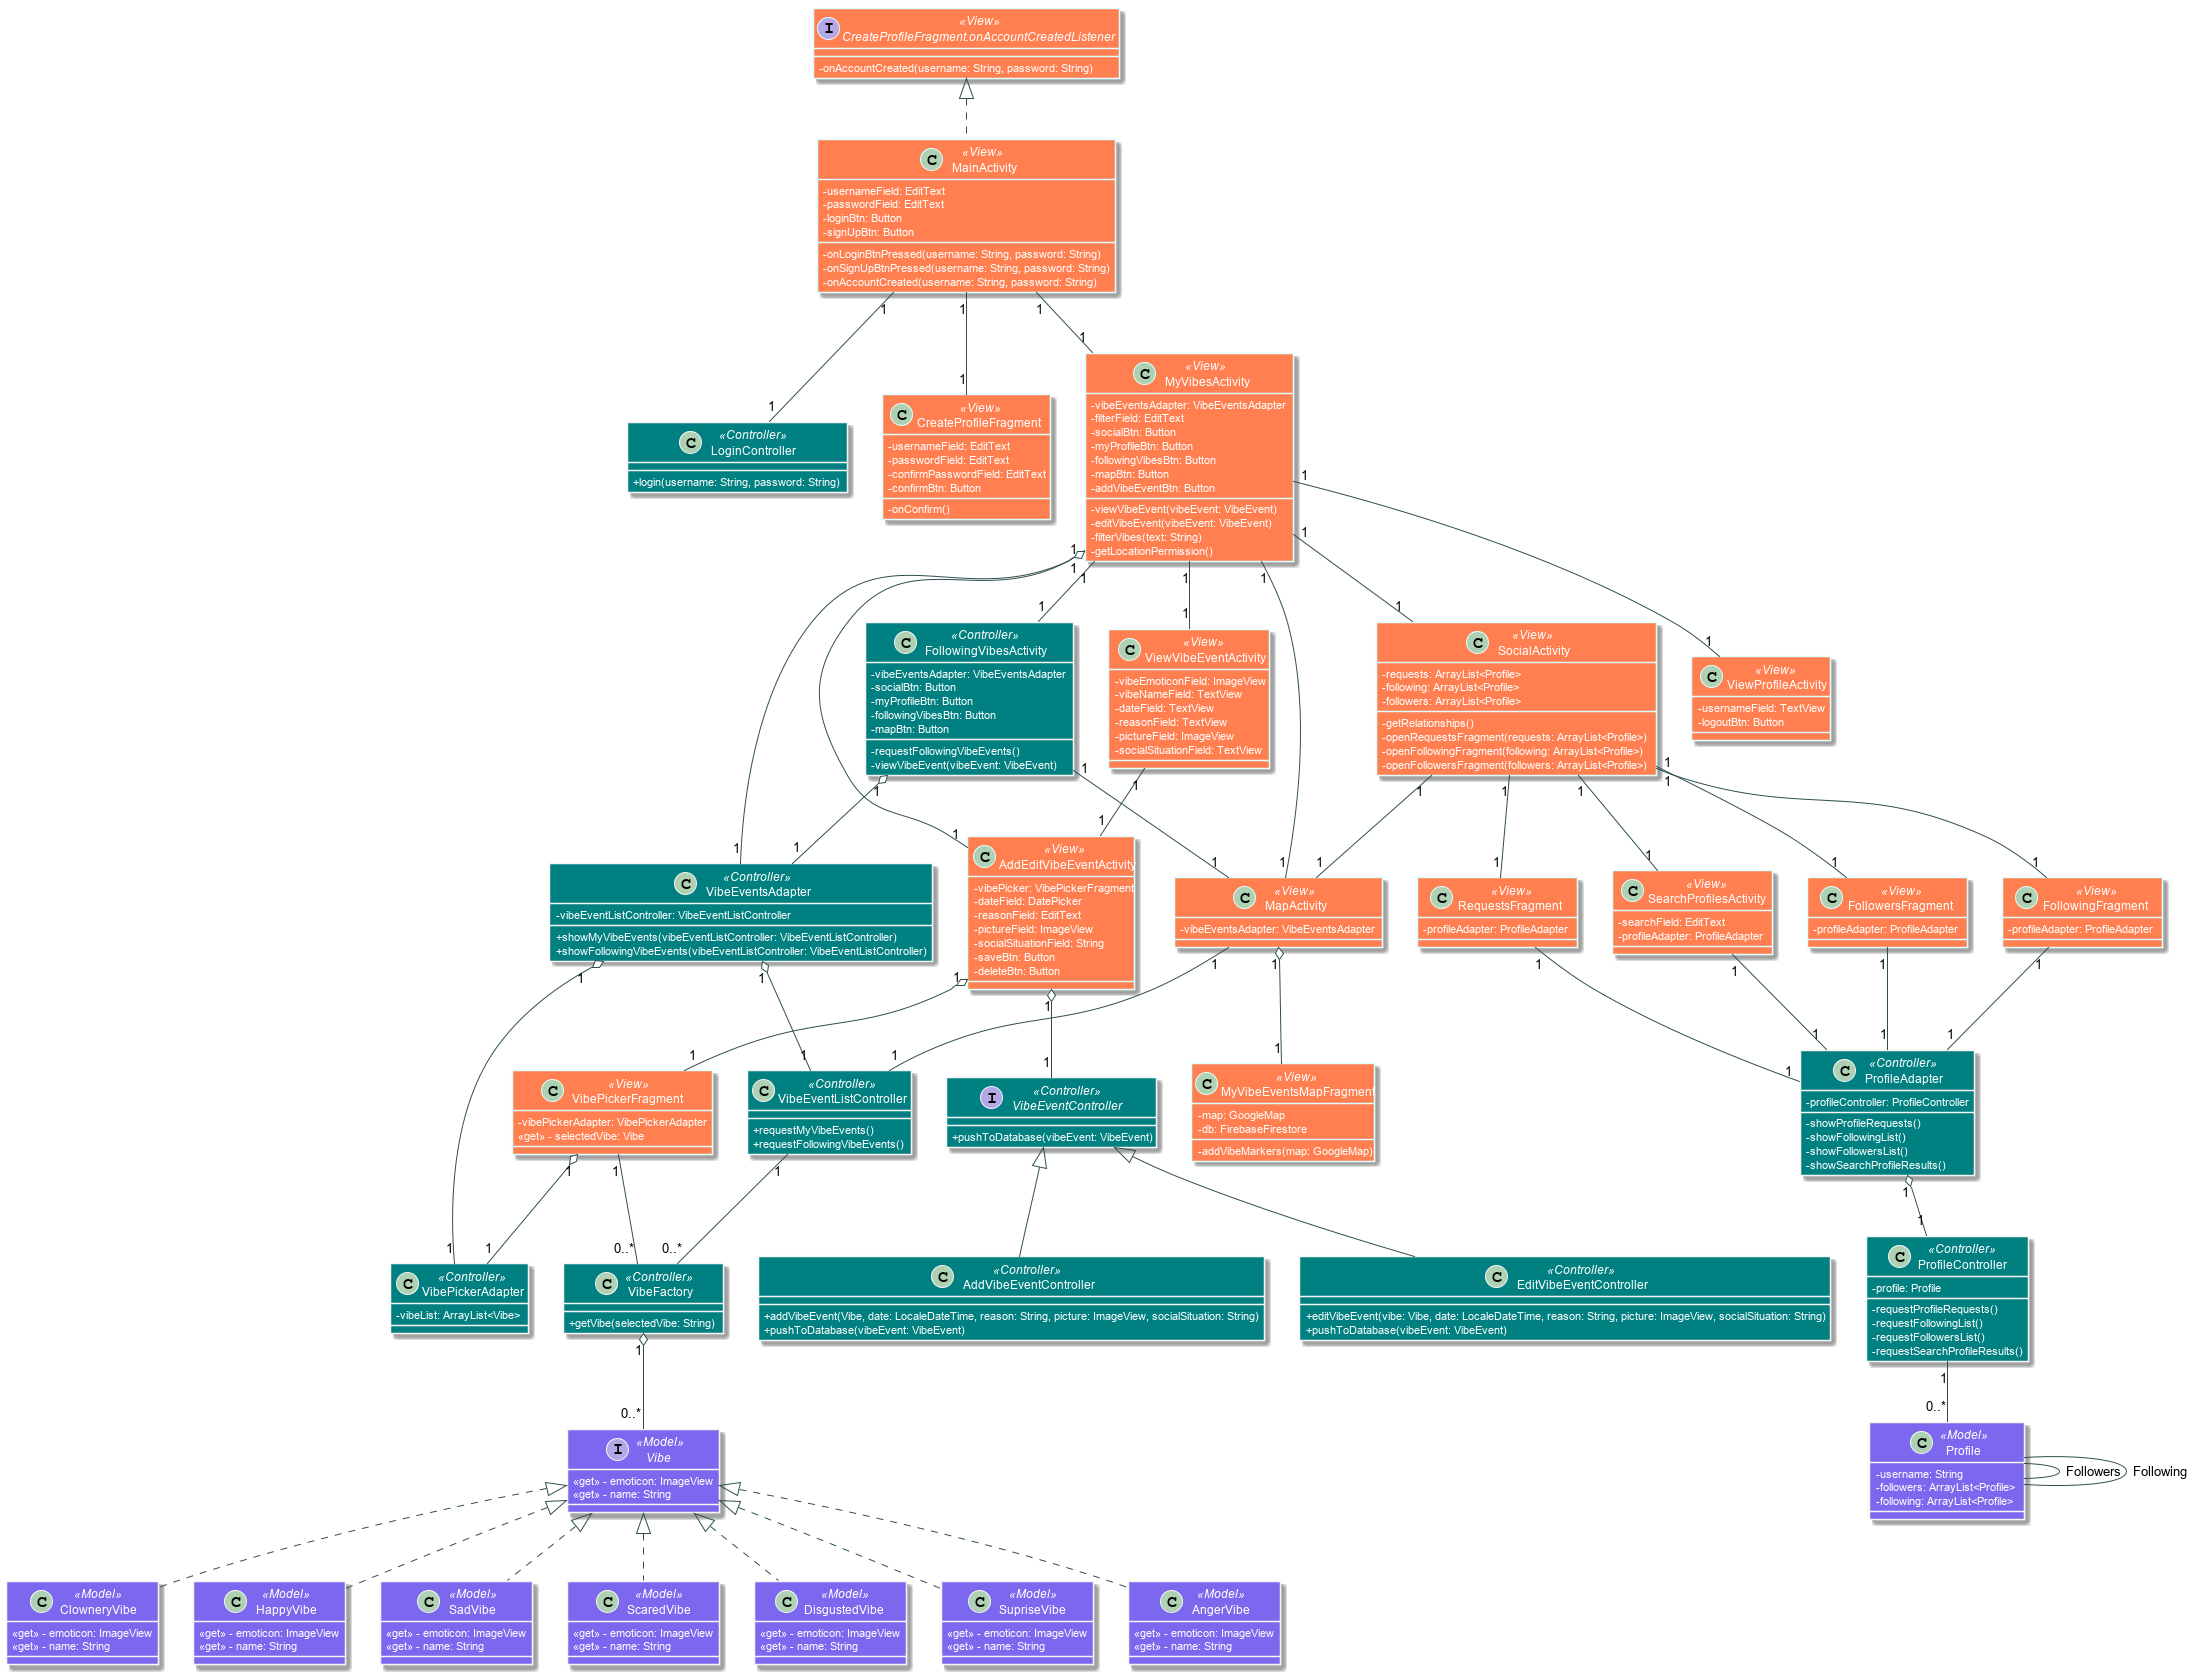

The diagram above was rendered by PlantUML. Its source (embedded in the PNG):
@startuml UML


skinparam class {
    ArrowColor DarkSlateGray

    StereotypeFontColor White
    AttributeIconSize 0
    AttributeFontColor white

	BackgroundColor<<View>> Coral
	BorderColor<<View>> LightCyan
    FontColor<<View>> White

	BackgroundColor<<Controller>> Teal 
	BorderColor<<Controller>> Whitesmoke
    FontColor<<Controller>> White

	BackgroundColor<<Model>> MediumSlateBlue
	BorderColor<<Model>> Whitesmoke
    FontColor<<Model>> White
}

class MainActivity <<View>> {
    - usernameField: EditText
    - passwordField: EditText
    - loginBtn: Button
    - signUpBtn: Button

    - onLoginBtnPressed(username: String, password: String)
    - onSignUpBtnPressed(username: String, password: String)
    - onAccountCreated(username: String, password: String)    
}

class LoginController <<Controller>> {
    + login(username: String, password: String)
}

class CreateProfileFragment <<View>> {
    - usernameField: EditText
    - passwordField: EditText
    - confirmPasswordField: EditText
    - confirmBtn: Button

    - onConfirm()
}

interface CreateProfileFragment.onAccountCreatedListener <<View>> {
    - onAccountCreated(username: String, password: String)    
}

class MyVibesActivity <<View>> {
    - vibeEventsAdapter: VibeEventsAdapter
    - filterField: EditText
    - socialBtn: Button
    - myProfileBtn: Button
    - followingVibesBtn: Button
    - mapBtn: Button
    - addVibeEventBtn: Button

    - viewVibeEvent(vibeEvent: VibeEvent)
    - editVibeEvent(vibeEvent: VibeEvent)
    - filterVibes(text: String)
    - getLocationPermission()
}

class ViewVibeEventActivity <<View>> {
    - vibeEmoticonField: ImageView
    - vibeNameField: TextView
    - dateField: TextView
    - reasonField: TextView
    - pictureField: ImageView
    - socialSituationField: TextView
}

class ViewProfileActivity <<View>> {
    - usernameField: TextView
    - logoutBtn: Button
}

class AddEditVibeEventActivity <<View>> {
    - vibePicker: VibePickerFragment
    - dateField: DatePicker
    - reasonField: EditText
    - pictureField: ImageView
    - socialSituationField: String
    - saveBtn: Button
    - deleteBtn: Button
}

class VibeEventsAdapter <<Controller>> {
    - vibeEventListController: VibeEventListController
    + showMyVibeEvents(vibeEventListController: VibeEventListController)
    + showFollowingVibeEvents(vibeEventListController: VibeEventListController)
}

class FollowingVibesActivity <<Controller>> {
    - vibeEventsAdapter: VibeEventsAdapter
    - socialBtn: Button
    - myProfileBtn: Button
    - followingVibesBtn: Button
    - mapBtn: Button

    - requestFollowingVibeEvents()
    - viewVibeEvent(vibeEvent: VibeEvent)
}

class MapActivity <<View>> {
    - vibeEventsAdapter: VibeEventsAdapter
}

class MyVibeEventsMapFragment <<View>> {
    - map: GoogleMap
    - db: FirebaseFirestore

    - addVibeMarkers(map: GoogleMap)
}

class SocialActivity <<View>> {
    - requests: ArrayList<Profile>
    - following: ArrayList<Profile>
    - followers: ArrayList<Profile>

    - getRelationships()
    - openRequestsFragment(requests: ArrayList<Profile>)
    - openFollowingFragment(following: ArrayList<Profile>)
    - openFollowersFragment(followers: ArrayList<Profile>)
}

class VibePickerFragment <<View>> {
    - vibePickerAdapter: VibePickerAdapter
    <<get>> - selectedVibe: Vibe
}

interface VibeEventController <<Controller>> {
    + pushToDatabase(vibeEvent: VibeEvent)
}

class VibeEventListController <<Controller>> {
    + requestMyVibeEvents()
    + requestFollowingVibeEvents()
}


class VibePickerAdapter <<Controller>> {
    - vibeList: ArrayList<Vibe>
}


class FollowersFragment <<View>> {
    - profileAdapter: ProfileAdapter
}

class FollowingFragment <<View>> {
    - profileAdapter: ProfileAdapter
}

class RequestsFragment <<View>> {
    - profileAdapter: ProfileAdapter
}

class SearchProfilesActivity <<View>> {
    - searchField: EditText
    - profileAdapter: ProfileAdapter
}

interface Vibe <<Model>> {
    <<get>> - emoticon: ImageView
    <<get>> - name: String
}

class VibeFactory <<Controller>> {
    + getVibe(selectedVibe: String)
}

class AddVibeEventController <<Controller>> {
    + addVibeEvent(Vibe, date: LocaleDateTime, reason: String, picture: ImageView, socialSituation: String)
    + pushToDatabase(vibeEvent: VibeEvent)
}

class EditVibeEventController <<Controller>> {
    + editVibeEvent(vibe: Vibe, date: LocaleDateTime, reason: String, picture: ImageView, socialSituation: String)
    + pushToDatabase(vibeEvent: VibeEvent)
}

class ProfileAdapter <<Controller>> {
    - profileController: ProfileController
    - showProfileRequests()
    - showFollowingList()
    - showFollowersList()
    - showSearchProfileResults()
}

class ClowneryVibe <<Model>> {
    <<get>> - emoticon: ImageView
    <<get>> - name: String    
}

class HappyVibe <<Model>> {
    <<get>> - emoticon: ImageView
    <<get>> - name: String   
}

class SadVibe <<Model>> {
    <<get>> - emoticon: ImageView
    <<get>> - name: String   
}

class ScaredVibe <<Model>> {
    <<get>> - emoticon: ImageView
    <<get>> - name: String   
}

class DisgustedVibe <<Model>> {
    <<get>> - emoticon: ImageView
    <<get>> - name: String   
}

class SupriseVibe <<Model>> {
    <<get>> - emoticon: ImageView
    <<get>> - name: String   
}

class AngerVibe <<Model>> {
    <<get>> - emoticon: ImageView
    <<get>> - name: String   
}

class ProfileController <<Controller>> {
    - profile: Profile
    - requestProfileRequests()
    - requestFollowingList()
    - requestFollowersList()
    - requestSearchProfileResults()
}

class Profile <<Model>> {
    - username: String
    - followers: ArrayList<Profile>
    - following: ArrayList<Profile>
}

CreateProfileFragment.onAccountCreatedListener <|.. MainActivity
MainActivity "1" -- "1" LoginController
MainActivity "1" -- "1" CreateProfileFragment
MainActivity "1"-- "1" MyVibesActivity

MyVibesActivity "1" -- "1" ViewVibeEventActivity
MyVibesActivity "1" -- "1" ViewProfileActivity
MyVibesActivity "1" -- "1" AddEditVibeEventActivity
MyVibesActivity "1" o-- "1" VibeEventsAdapter
MyVibesActivity "1" -- "1" FollowingVibesActivity
MyVibesActivity "1" -- "1" MapActivity
MyVibesActivity "1" -- "1" SocialActivity

ViewVibeEventActivity "1" -- "1" AddEditVibeEventActivity

AddEditVibeEventActivity "1" o-- "1" VibePickerFragment
AddEditVibeEventActivity "1" o-- "1" VibeEventController

VibeEventsAdapter "1" o-- "1" VibeEventListController
VibeEventsAdapter "1" o-- "1" VibePickerAdapter

FollowingVibesActivity "1" o-- "1" VibeEventsAdapter
FollowingVibesActivity "1" -- "1" MapActivity

SocialActivity "1" -- "1" FollowersFragment
SocialActivity "1" -- "1" FollowingFragment
SocialActivity "1" -- "1" RequestsFragment
SocialActivity "1" -- "1" SearchProfilesActivity
SocialActivity "1" -- "1" MapActivity

VibePickerFragment "1" -- "0..*" VibeFactory
VibePickerFragment "1" o-- "1" VibePickerAdapter

VibeEventController <|-- AddVibeEventController
VibeEventController <|-- EditVibeEventController

VibeEventListController "1" -- "0..*" VibeFactory

MapActivity "1" -- "1" VibeEventListController
MapActivity "1" o-- "1" MyVibeEventsMapFragment

FollowersFragment "1" -- "1" ProfileAdapter
FollowingFragment "1" -- "1" ProfileAdapter
RequestsFragment "1" -- "1" ProfileAdapter
SearchProfilesActivity "1" -- "1" ProfileAdapter

VibeFactory "1" o-- "0..*" Vibe

Vibe <|.. ClowneryVibe
Vibe <|.. HappyVibe
Vibe <|.. SadVibe
Vibe <|.. ScaredVibe
Vibe <|.. DisgustedVibe
Vibe <|.. SupriseVibe
Vibe <|.. AngerVibe

ProfileAdapter "1" o-- "1" ProfileController

ProfileController "1" -- "0..*" Profile

Profile -- Profile: Followers
Profile -- Profile: Following
    
@enduml